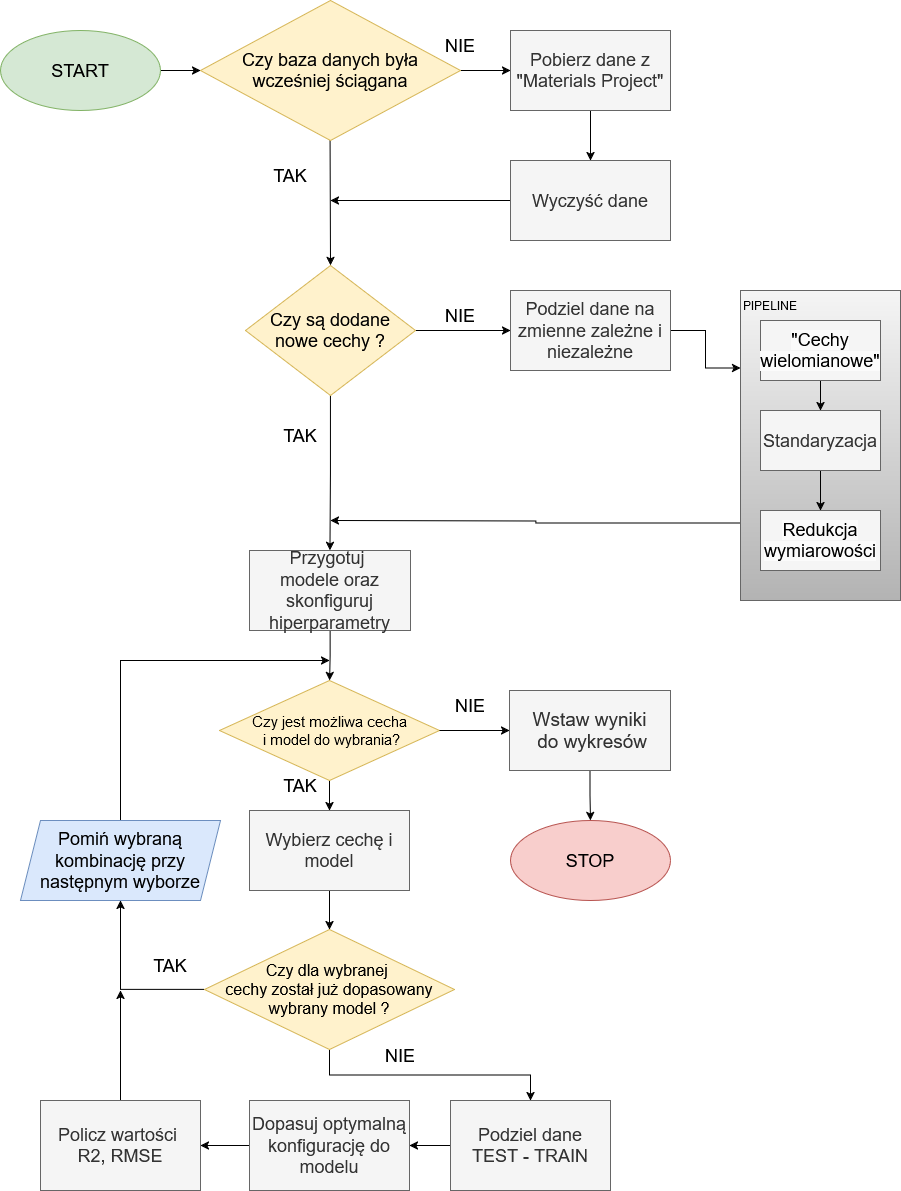

The diagram above was exported from draw.io. Its source (the exported page's mxGraphModel, read from the mxfile embedded in the PNG):
<mxGraphModel dx="3203" dy="1674" grid="1" gridSize="10" guides="1" tooltips="1" connect="1" arrows="1" fold="1" page="1" pageScale="1" pageWidth="827" pageHeight="1169" math="0" shadow="0">
  <root>
    <mxCell id="0" />
    <mxCell id="1" parent="0" />
    <mxCell id="cDzCZzN9RZYSc7Y9a4c3-7" style="edgeStyle=orthogonalEdgeStyle;rounded=0;orthogonalLoop=1;jettySize=auto;html=1;entryX=0;entryY=0.5;entryDx=0;entryDy=0;" parent="1" source="cDzCZzN9RZYSc7Y9a4c3-1" target="cDzCZzN9RZYSc7Y9a4c3-2" edge="1">
      <mxGeometry relative="1" as="geometry" />
    </mxCell>
    <mxCell id="cDzCZzN9RZYSc7Y9a4c3-1" value="&lt;font style=&quot;font-size: 18px;&quot;&gt;START&lt;/font&gt;" style="ellipse;whiteSpace=wrap;html=1;fillColor=#d5e8d4;strokeColor=#82b366;" parent="1" vertex="1">
      <mxGeometry x="-170" y="270" width="160" height="80" as="geometry" />
    </mxCell>
    <mxCell id="cDzCZzN9RZYSc7Y9a4c3-8" style="edgeStyle=orthogonalEdgeStyle;rounded=0;orthogonalLoop=1;jettySize=auto;html=1;entryX=0.5;entryY=0;entryDx=0;entryDy=0;" parent="1" edge="1" target="cDzCZzN9RZYSc7Y9a4c3-3">
      <mxGeometry relative="1" as="geometry">
        <mxPoint x="159.5" y="360" as="sourcePoint" />
        <mxPoint x="159.5" y="480" as="targetPoint" />
      </mxGeometry>
    </mxCell>
    <mxCell id="cDzCZzN9RZYSc7Y9a4c3-11" style="edgeStyle=orthogonalEdgeStyle;rounded=0;orthogonalLoop=1;jettySize=auto;html=1;entryX=0;entryY=0.5;entryDx=0;entryDy=0;" parent="1" source="cDzCZzN9RZYSc7Y9a4c3-2" target="cDzCZzN9RZYSc7Y9a4c3-5" edge="1">
      <mxGeometry relative="1" as="geometry" />
    </mxCell>
    <mxCell id="cDzCZzN9RZYSc7Y9a4c3-2" value="&lt;font style=&quot;font-size: 18px;&quot;&gt;Czy baza danych była wcześniej ściągana&lt;/font&gt;" style="rhombus;whiteSpace=wrap;html=1;fillColor=#fff2cc;strokeColor=#d6b656;" parent="1" vertex="1">
      <mxGeometry x="30" y="240" width="260" height="140" as="geometry" />
    </mxCell>
    <mxCell id="cDzCZzN9RZYSc7Y9a4c3-13" style="edgeStyle=orthogonalEdgeStyle;rounded=0;orthogonalLoop=1;jettySize=auto;html=1;entryX=0;entryY=0.5;entryDx=0;entryDy=0;" parent="1" source="cDzCZzN9RZYSc7Y9a4c3-3" target="rnDVi5TxUB8NvRtQBUBa-9" edge="1">
      <mxGeometry relative="1" as="geometry">
        <mxPoint x="340" y="570" as="targetPoint" />
      </mxGeometry>
    </mxCell>
    <mxCell id="cDzCZzN9RZYSc7Y9a4c3-14" style="edgeStyle=orthogonalEdgeStyle;rounded=0;orthogonalLoop=1;jettySize=auto;html=1;entryX=0.5;entryY=0;entryDx=0;entryDy=0;" parent="1" source="cDzCZzN9RZYSc7Y9a4c3-3" target="rnDVi5TxUB8NvRtQBUBa-27" edge="1">
      <mxGeometry relative="1" as="geometry" />
    </mxCell>
    <mxCell id="cDzCZzN9RZYSc7Y9a4c3-3" value="&lt;div&gt;&lt;font style=&quot;font-size: 18px;&quot;&gt;Czy są dodane nowe cechy ?&lt;/font&gt;&lt;/div&gt;" style="rhombus;whiteSpace=wrap;html=1;fillColor=#fff2cc;strokeColor=#d6b656;" parent="1" vertex="1">
      <mxGeometry x="75" y="505" width="170" height="130" as="geometry" />
    </mxCell>
    <mxCell id="cDzCZzN9RZYSc7Y9a4c3-4" value="&lt;font style=&quot;font-size: 18px;&quot;&gt;STOP&lt;/font&gt;" style="ellipse;whiteSpace=wrap;html=1;fillColor=#f8cecc;strokeColor=#b85450;" parent="1" vertex="1">
      <mxGeometry x="340" y="1060" width="160" height="80" as="geometry" />
    </mxCell>
    <mxCell id="rnDVi5TxUB8NvRtQBUBa-3" value="" style="edgeStyle=orthogonalEdgeStyle;rounded=0;orthogonalLoop=1;jettySize=auto;html=1;" edge="1" parent="1" source="cDzCZzN9RZYSc7Y9a4c3-5" target="rnDVi5TxUB8NvRtQBUBa-2">
      <mxGeometry relative="1" as="geometry" />
    </mxCell>
    <mxCell id="cDzCZzN9RZYSc7Y9a4c3-5" value="&lt;font style=&quot;font-size: 18px;&quot;&gt;Pobierz dane z &quot;Materials Project&quot;&lt;/font&gt;" style="rounded=0;whiteSpace=wrap;html=1;fillColor=#f5f5f5;fontColor=#333333;strokeColor=#666666;" parent="1" vertex="1">
      <mxGeometry x="340" y="270" width="160" height="80" as="geometry" />
    </mxCell>
    <mxCell id="cDzCZzN9RZYSc7Y9a4c3-24" value="&lt;font style=&quot;font-size: 18px;&quot;&gt;NIE&lt;/font&gt;" style="text;html=1;align=center;verticalAlign=middle;whiteSpace=wrap;rounded=0;" parent="1" vertex="1">
      <mxGeometry x="260" y="270" width="60" height="30" as="geometry" />
    </mxCell>
    <mxCell id="cDzCZzN9RZYSc7Y9a4c3-25" value="&lt;font style=&quot;font-size: 18px;&quot;&gt;NIE&lt;/font&gt;" style="text;html=1;align=center;verticalAlign=middle;whiteSpace=wrap;rounded=0;" parent="1" vertex="1">
      <mxGeometry x="260" y="540" width="60" height="30" as="geometry" />
    </mxCell>
    <mxCell id="cDzCZzN9RZYSc7Y9a4c3-26" value="&lt;div&gt;&lt;font style=&quot;font-size: 18px;&quot;&gt;TAK&lt;/font&gt;&lt;/div&gt;" style="text;html=1;align=center;verticalAlign=middle;whiteSpace=wrap;rounded=0;" parent="1" vertex="1">
      <mxGeometry x="100" y="660" width="60" height="30" as="geometry" />
    </mxCell>
    <mxCell id="cDzCZzN9RZYSc7Y9a4c3-32" value="&lt;span style=&quot;color: rgba(0, 0, 0, 0); font-family: monospace; font-size: 0px; text-align: start;&quot;&gt;%3CmxGraphModel%3E%3Croot%3E%3CmxCell%20id%3D%220%22%2F%3E%3CmxCell%20id%3D%221%22%20parent%3D%220%22%2F%3E%3CmxCell%20id%3D%222%22%20value%3D%22%26lt%3Bfont%20style%3D%26quot%3Bfont-size%3A%2018px%3B%26quot%3B%26gt%3BYES%26lt%3B%2Ffont%26gt%3B%22%20style%3D%22text%3Bhtml%3D1%3Balign%3Dcenter%3BverticalAlign%3Dmiddle%3BwhiteSpace%3Dwrap%3Brounded%3D0%3B%22%20vertex%3D%221%22%20parent%3D%221%22%3E%3CmxGeometry%20x%3D%22150%22%20y%3D%22640%22%20width%3D%2260%22%20height%3D%2230%22%20as%3D%22geometry%22%2F%3E%3C%2FmxCell%3E%3C%2Froot%3E%3C%2FmxGraphModel%3E&lt;/span&gt;" style="text;html=1;align=center;verticalAlign=middle;resizable=0;points=[];autosize=1;strokeColor=none;fillColor=none;" parent="1" vertex="1">
      <mxGeometry x="190" y="490" width="20" height="30" as="geometry" />
    </mxCell>
    <mxCell id="cDzCZzN9RZYSc7Y9a4c3-33" value="&lt;div&gt;&lt;font style=&quot;font-size: 18px;&quot;&gt;TAK&lt;/font&gt;&lt;/div&gt;" style="text;html=1;align=center;verticalAlign=middle;whiteSpace=wrap;rounded=0;" parent="1" vertex="1">
      <mxGeometry x="90" y="400" width="60" height="30" as="geometry" />
    </mxCell>
    <mxCell id="rnDVi5TxUB8NvRtQBUBa-4" style="edgeStyle=orthogonalEdgeStyle;rounded=0;orthogonalLoop=1;jettySize=auto;html=1;" edge="1" parent="1" source="rnDVi5TxUB8NvRtQBUBa-2">
      <mxGeometry relative="1" as="geometry">
        <mxPoint x="160" y="440" as="targetPoint" />
      </mxGeometry>
    </mxCell>
    <mxCell id="rnDVi5TxUB8NvRtQBUBa-2" value="&lt;font style=&quot;font-size: 18px;&quot;&gt;Wyczyść dane&lt;br&gt;&lt;/font&gt;" style="rounded=0;whiteSpace=wrap;html=1;fillColor=#f5f5f5;fontColor=#333333;strokeColor=#666666;" vertex="1" parent="1">
      <mxGeometry x="340" y="400" width="160" height="80" as="geometry" />
    </mxCell>
    <mxCell id="rnDVi5TxUB8NvRtQBUBa-8" style="edgeStyle=orthogonalEdgeStyle;rounded=0;orthogonalLoop=1;jettySize=auto;html=1;entryX=0;entryY=0.25;entryDx=0;entryDy=0;" edge="1" parent="1" source="rnDVi5TxUB8NvRtQBUBa-9" target="rnDVi5TxUB8NvRtQBUBa-11">
      <mxGeometry relative="1" as="geometry">
        <mxPoint x="490" y="750" as="targetPoint" />
      </mxGeometry>
    </mxCell>
    <mxCell id="rnDVi5TxUB8NvRtQBUBa-9" value="&lt;div&gt;&lt;font style=&quot;font-size: 18px;&quot;&gt;Podziel dane na zmienne zależne i niezależne&lt;/font&gt;&lt;/div&gt;" style="rounded=0;whiteSpace=wrap;html=1;fillColor=#f5f5f5;fontColor=#333333;strokeColor=#666666;" vertex="1" parent="1">
      <mxGeometry x="340" y="530" width="160" height="80" as="geometry" />
    </mxCell>
    <mxCell id="rnDVi5TxUB8NvRtQBUBa-10" value="" style="group;fillColor=#f5f5f5;fontColor=#333333;strokeColor=#666666;" vertex="1" connectable="0" parent="1">
      <mxGeometry x="570" y="530" width="160" height="310" as="geometry" />
    </mxCell>
    <mxCell id="rnDVi5TxUB8NvRtQBUBa-36" style="edgeStyle=orthogonalEdgeStyle;rounded=0;orthogonalLoop=1;jettySize=auto;html=1;exitX=0;exitY=0.75;exitDx=0;exitDy=0;" edge="1" parent="rnDVi5TxUB8NvRtQBUBa-10" source="rnDVi5TxUB8NvRtQBUBa-11">
      <mxGeometry relative="1" as="geometry">
        <mxPoint x="-410" y="230" as="targetPoint" />
      </mxGeometry>
    </mxCell>
    <mxCell id="rnDVi5TxUB8NvRtQBUBa-11" value="" style="rounded=0;whiteSpace=wrap;html=1;fillColor=#f5f5f5;gradientColor=#b3b3b3;strokeColor=#666666;" vertex="1" parent="rnDVi5TxUB8NvRtQBUBa-10">
      <mxGeometry width="160" height="310" as="geometry" />
    </mxCell>
    <mxCell id="rnDVi5TxUB8NvRtQBUBa-12" value="" style="edgeStyle=orthogonalEdgeStyle;rounded=0;orthogonalLoop=1;jettySize=auto;html=1;" edge="1" parent="rnDVi5TxUB8NvRtQBUBa-10" source="rnDVi5TxUB8NvRtQBUBa-13" target="rnDVi5TxUB8NvRtQBUBa-15">
      <mxGeometry relative="1" as="geometry" />
    </mxCell>
    <mxCell id="rnDVi5TxUB8NvRtQBUBa-13" value="&lt;div&gt;&lt;span style=&quot;color: rgb(0, 0, 0); font-family: Helvetica; font-size: 18px; font-style: normal; font-variant-ligatures: normal; font-variant-caps: normal; font-weight: 400; letter-spacing: normal; text-align: center; text-indent: 0px; text-transform: none; word-spacing: 0px; -webkit-text-stroke-width: 0px; white-space: normal; background-color: rgb(251, 251, 251); text-decoration-thickness: initial; text-decoration-style: initial; text-decoration-color: initial; float: none; display: inline !important;&quot;&gt;&lt;/span&gt;&lt;span style=&quot;color: rgb(0, 0, 0); font-family: Helvetica; font-size: 18px; font-style: normal; font-variant-ligatures: normal; font-variant-caps: normal; font-weight: 400; letter-spacing: normal; text-align: center; text-indent: 0px; text-transform: none; word-spacing: 0px; -webkit-text-stroke-width: 0px; white-space: normal; background-color: rgb(251, 251, 251); text-decoration-thickness: initial; text-decoration-style: initial; text-decoration-color: initial; float: none; display: inline !important;&quot;&gt;&quot;Cechy wielomianowe&quot;&lt;/span&gt;&lt;/div&gt;" style="rounded=0;whiteSpace=wrap;html=1;fillColor=#f5f5f5;fontColor=#333333;strokeColor=#666666;" vertex="1" parent="rnDVi5TxUB8NvRtQBUBa-10">
      <mxGeometry x="20" y="30" width="120" height="60" as="geometry" />
    </mxCell>
    <mxCell id="rnDVi5TxUB8NvRtQBUBa-14" value="" style="edgeStyle=orthogonalEdgeStyle;rounded=0;orthogonalLoop=1;jettySize=auto;html=1;" edge="1" parent="rnDVi5TxUB8NvRtQBUBa-10" source="rnDVi5TxUB8NvRtQBUBa-15" target="rnDVi5TxUB8NvRtQBUBa-16">
      <mxGeometry relative="1" as="geometry" />
    </mxCell>
    <mxCell id="rnDVi5TxUB8NvRtQBUBa-15" value="&lt;span style=&quot;font-size: 18px;&quot;&gt;Standaryzacja&lt;br&gt;&lt;/span&gt;" style="rounded=0;whiteSpace=wrap;html=1;fillColor=#f5f5f5;fontColor=#333333;strokeColor=#666666;" vertex="1" parent="rnDVi5TxUB8NvRtQBUBa-10">
      <mxGeometry x="20" y="120" width="120" height="60" as="geometry" />
    </mxCell>
    <mxCell id="rnDVi5TxUB8NvRtQBUBa-16" value="&lt;span style=&quot;color: rgb(0, 0, 0); font-family: Helvetica; font-size: 18px; font-style: normal; font-variant-ligatures: normal; font-variant-caps: normal; font-weight: 400; letter-spacing: normal; text-align: center; text-indent: 0px; text-transform: none; word-spacing: 0px; -webkit-text-stroke-width: 0px; white-space: normal; background-color: rgb(251, 251, 251); text-decoration-thickness: initial; text-decoration-style: initial; text-decoration-color: initial; display: inline !important; float: none;&quot;&gt;Redukcja wymiarowości&lt;/span&gt;" style="rounded=0;whiteSpace=wrap;html=1;fillColor=#f5f5f5;fontColor=#333333;strokeColor=#666666;" vertex="1" parent="rnDVi5TxUB8NvRtQBUBa-10">
      <mxGeometry x="20" y="220" width="120" height="60" as="geometry" />
    </mxCell>
    <mxCell id="rnDVi5TxUB8NvRtQBUBa-17" value="&lt;div&gt;PIPELINE&lt;/div&gt;" style="text;html=1;align=center;verticalAlign=middle;whiteSpace=wrap;rounded=0;" vertex="1" parent="rnDVi5TxUB8NvRtQBUBa-10">
      <mxGeometry width="60" height="30" as="geometry" />
    </mxCell>
    <mxCell id="rnDVi5TxUB8NvRtQBUBa-32" value="" style="edgeStyle=orthogonalEdgeStyle;rounded=0;orthogonalLoop=1;jettySize=auto;html=1;exitX=0.5;exitY=0;exitDx=0;exitDy=0;" edge="1" parent="1" source="rnDVi5TxUB8NvRtQBUBa-25">
      <mxGeometry relative="1" as="geometry">
        <mxPoint x="-50" y="1230" as="targetPoint" />
      </mxGeometry>
    </mxCell>
    <mxCell id="rnDVi5TxUB8NvRtQBUBa-34" value="" style="edgeStyle=orthogonalEdgeStyle;rounded=0;orthogonalLoop=1;jettySize=auto;html=1;" edge="1" parent="1" source="rnDVi5TxUB8NvRtQBUBa-33" target="cDzCZzN9RZYSc7Y9a4c3-4">
      <mxGeometry relative="1" as="geometry" />
    </mxCell>
    <mxCell id="rnDVi5TxUB8NvRtQBUBa-33" value="&lt;div&gt;&lt;font style=&quot;font-size: 19px;&quot;&gt;Wstaw wyniki&lt;/font&gt;&lt;/div&gt;&lt;div&gt;&lt;font style=&quot;font-size: 19px;&quot;&gt;&amp;nbsp;do wykresów&lt;/font&gt;&lt;/div&gt;" style="rounded=0;whiteSpace=wrap;html=1;fillColor=#f5f5f5;fontColor=#333333;strokeColor=#666666;" vertex="1" parent="1">
      <mxGeometry x="339" y="930" width="161" height="80" as="geometry" />
    </mxCell>
    <mxCell id="rnDVi5TxUB8NvRtQBUBa-59" value="" style="edgeStyle=orthogonalEdgeStyle;rounded=0;orthogonalLoop=1;jettySize=auto;html=1;" edge="1" parent="1" source="rnDVi5TxUB8NvRtQBUBa-22" target="rnDVi5TxUB8NvRtQBUBa-24">
      <mxGeometry relative="1" as="geometry" />
    </mxCell>
    <mxCell id="rnDVi5TxUB8NvRtQBUBa-22" value="&lt;font style=&quot;font-size: 18px;&quot;&gt;Podziel dane &lt;br&gt;TEST - TRAIN&lt;/font&gt;" style="rounded=0;whiteSpace=wrap;html=1;fillColor=#f5f5f5;fontColor=#333333;strokeColor=#666666;" vertex="1" parent="1">
      <mxGeometry x="280" y="1340" width="160" height="90" as="geometry" />
    </mxCell>
    <mxCell id="rnDVi5TxUB8NvRtQBUBa-23" style="edgeStyle=orthogonalEdgeStyle;rounded=0;orthogonalLoop=1;jettySize=auto;html=1;entryX=1;entryY=0.5;entryDx=0;entryDy=0;" edge="1" parent="1" source="rnDVi5TxUB8NvRtQBUBa-24" target="rnDVi5TxUB8NvRtQBUBa-25">
      <mxGeometry relative="1" as="geometry" />
    </mxCell>
    <mxCell id="rnDVi5TxUB8NvRtQBUBa-24" value="&lt;div&gt;&lt;font style=&quot;font-size: 18px;&quot;&gt;Dopasuj optymalną konfigurację do modelu&lt;br&gt;&lt;/font&gt;&lt;/div&gt;" style="rounded=0;whiteSpace=wrap;html=1;fillColor=#f5f5f5;fontColor=#333333;strokeColor=#666666;" vertex="1" parent="1">
      <mxGeometry x="79" y="1340" width="160" height="90" as="geometry" />
    </mxCell>
    <mxCell id="rnDVi5TxUB8NvRtQBUBa-25" value="&lt;div&gt;&lt;font style=&quot;font-size: 18px;&quot;&gt;Policz wartości&amp;nbsp;&lt;/font&gt;&lt;/div&gt;&lt;div&gt;&lt;font style=&quot;font-size: 18px;&quot;&gt;R2, RMSE&lt;/font&gt;&lt;/div&gt;" style="rounded=0;whiteSpace=wrap;html=1;fillColor=#f5f5f5;fontColor=#333333;strokeColor=#666666;" vertex="1" parent="1">
      <mxGeometry x="-130" y="1340" width="160" height="90" as="geometry" />
    </mxCell>
    <mxCell id="rnDVi5TxUB8NvRtQBUBa-48" value="" style="edgeStyle=orthogonalEdgeStyle;rounded=0;orthogonalLoop=1;jettySize=auto;html=1;" edge="1" parent="1" source="rnDVi5TxUB8NvRtQBUBa-27" target="rnDVi5TxUB8NvRtQBUBa-45">
      <mxGeometry relative="1" as="geometry" />
    </mxCell>
    <mxCell id="rnDVi5TxUB8NvRtQBUBa-27" value="&lt;div&gt;&lt;font style=&quot;font-size: 18px;&quot;&gt;Przygotuj&amp;nbsp;&lt;/font&gt;&lt;/div&gt;&lt;div&gt;&lt;font style=&quot;font-size: 18px;&quot;&gt;modele oraz&lt;br&gt;&lt;/font&gt;&lt;/div&gt;&lt;div&gt;&lt;font style=&quot;font-size: 18px;&quot;&gt;skonfiguruj hiperparametry&lt;/font&gt;&lt;/div&gt;" style="rounded=0;whiteSpace=wrap;html=1;fillColor=#f5f5f5;fontColor=#333333;strokeColor=#666666;" vertex="1" parent="1">
      <mxGeometry x="79" y="790" width="161" height="80" as="geometry" />
    </mxCell>
    <mxCell id="rnDVi5TxUB8NvRtQBUBa-41" value="" style="edgeStyle=orthogonalEdgeStyle;rounded=0;orthogonalLoop=1;jettySize=auto;html=1;" edge="1" parent="1" source="rnDVi5TxUB8NvRtQBUBa-38" target="rnDVi5TxUB8NvRtQBUBa-40">
      <mxGeometry relative="1" as="geometry" />
    </mxCell>
    <mxCell id="rnDVi5TxUB8NvRtQBUBa-38" value="&lt;font style=&quot;font-size: 18px;&quot;&gt;Wybierz cechę i model&lt;br&gt;&lt;/font&gt;" style="rounded=0;whiteSpace=wrap;html=1;fillColor=#f5f5f5;fontColor=#333333;strokeColor=#666666;" vertex="1" parent="1">
      <mxGeometry x="79" y="1050" width="160" height="80" as="geometry" />
    </mxCell>
    <mxCell id="rnDVi5TxUB8NvRtQBUBa-42" style="edgeStyle=orthogonalEdgeStyle;rounded=0;orthogonalLoop=1;jettySize=auto;html=1;" edge="1" parent="1" source="rnDVi5TxUB8NvRtQBUBa-40" target="rnDVi5TxUB8NvRtQBUBa-22">
      <mxGeometry relative="1" as="geometry">
        <mxPoint x="500" y="1260" as="targetPoint" />
      </mxGeometry>
    </mxCell>
    <mxCell id="rnDVi5TxUB8NvRtQBUBa-44" style="edgeStyle=orthogonalEdgeStyle;rounded=0;orthogonalLoop=1;jettySize=auto;html=1;exitX=0.5;exitY=0;exitDx=0;exitDy=0;" edge="1" parent="1" source="rnDVi5TxUB8NvRtQBUBa-53">
      <mxGeometry relative="1" as="geometry">
        <mxPoint x="159" y="900" as="targetPoint" />
        <Array as="points">
          <mxPoint x="-50" y="900" />
        </Array>
      </mxGeometry>
    </mxCell>
    <mxCell id="rnDVi5TxUB8NvRtQBUBa-54" style="edgeStyle=orthogonalEdgeStyle;rounded=0;orthogonalLoop=1;jettySize=auto;html=1;exitX=0;exitY=0.5;exitDx=0;exitDy=0;" edge="1" parent="1" source="rnDVi5TxUB8NvRtQBUBa-40" target="rnDVi5TxUB8NvRtQBUBa-53">
      <mxGeometry relative="1" as="geometry" />
    </mxCell>
    <mxCell id="rnDVi5TxUB8NvRtQBUBa-40" value="&lt;div&gt;&lt;font style=&quot;font-size: 16px;&quot;&gt;Czy dla wybranej&amp;nbsp;&lt;/font&gt;&lt;/div&gt;&lt;div&gt;&lt;font style=&quot;font-size: 16px;&quot;&gt;cechy został już dopasowany wybrany model ?&lt;/font&gt;&lt;/div&gt;" style="rhombus;whiteSpace=wrap;html=1;fillColor=#fff2cc;strokeColor=#d6b656;" vertex="1" parent="1">
      <mxGeometry x="34" y="1169" width="250" height="120" as="geometry" />
    </mxCell>
    <mxCell id="rnDVi5TxUB8NvRtQBUBa-43" value="&lt;font style=&quot;font-size: 18px;&quot;&gt;NIE&lt;/font&gt;" style="text;html=1;align=center;verticalAlign=middle;whiteSpace=wrap;rounded=0;" vertex="1" parent="1">
      <mxGeometry x="200" y="1280" width="60" height="30" as="geometry" />
    </mxCell>
    <mxCell id="rnDVi5TxUB8NvRtQBUBa-47" value="" style="edgeStyle=orthogonalEdgeStyle;rounded=0;orthogonalLoop=1;jettySize=auto;html=1;" edge="1" parent="1" source="rnDVi5TxUB8NvRtQBUBa-45" target="rnDVi5TxUB8NvRtQBUBa-38">
      <mxGeometry relative="1" as="geometry" />
    </mxCell>
    <mxCell id="rnDVi5TxUB8NvRtQBUBa-45" value="&lt;div&gt;&lt;font style=&quot;font-size: 15px;&quot;&gt;Czy jest możliwa cecha&lt;/font&gt;&lt;/div&gt;&lt;div&gt;&lt;font style=&quot;font-size: 15px;&quot;&gt;&amp;nbsp;i model do wybrania?&lt;/font&gt;&lt;/div&gt;" style="rhombus;whiteSpace=wrap;html=1;fillColor=#fff2cc;strokeColor=#d6b656;" vertex="1" parent="1">
      <mxGeometry x="49" y="920" width="220" height="100" as="geometry" />
    </mxCell>
    <mxCell id="rnDVi5TxUB8NvRtQBUBa-49" value="&lt;div&gt;&lt;font style=&quot;font-size: 18px;&quot;&gt;TAK&lt;/font&gt;&lt;/div&gt;" style="text;html=1;align=center;verticalAlign=middle;whiteSpace=wrap;rounded=0;" vertex="1" parent="1">
      <mxGeometry x="100" y="1010" width="60" height="30" as="geometry" />
    </mxCell>
    <mxCell id="rnDVi5TxUB8NvRtQBUBa-50" value="&lt;font style=&quot;font-size: 18px;&quot;&gt;NIE&lt;/font&gt;" style="text;html=1;align=center;verticalAlign=middle;whiteSpace=wrap;rounded=0;" vertex="1" parent="1">
      <mxGeometry x="270" y="930" width="60" height="30" as="geometry" />
    </mxCell>
    <mxCell id="rnDVi5TxUB8NvRtQBUBa-51" value="" style="endArrow=classic;html=1;rounded=0;exitX=1;exitY=0.5;exitDx=0;exitDy=0;entryX=0;entryY=0.5;entryDx=0;entryDy=0;" edge="1" parent="1" source="rnDVi5TxUB8NvRtQBUBa-45" target="rnDVi5TxUB8NvRtQBUBa-33">
      <mxGeometry width="50" height="50" relative="1" as="geometry">
        <mxPoint x="330" y="1060" as="sourcePoint" />
        <mxPoint x="430" y="970" as="targetPoint" />
      </mxGeometry>
    </mxCell>
    <mxCell id="rnDVi5TxUB8NvRtQBUBa-53" value="&lt;font style=&quot;font-size: 18px;&quot;&gt;Pomiń wybraną kombinację przy następnym wyborze&lt;/font&gt;" style="shape=parallelogram;perimeter=parallelogramPerimeter;whiteSpace=wrap;html=1;fixedSize=1;fillColor=#dae8fc;strokeColor=#6c8ebf;" vertex="1" parent="1">
      <mxGeometry x="-150" y="1060" width="200" height="80" as="geometry" />
    </mxCell>
    <mxCell id="rnDVi5TxUB8NvRtQBUBa-56" value="&lt;div&gt;&lt;font style=&quot;font-size: 18px;&quot;&gt;TAK&lt;/font&gt;&lt;/div&gt;" style="text;html=1;align=center;verticalAlign=middle;whiteSpace=wrap;rounded=0;" vertex="1" parent="1">
      <mxGeometry x="-30" y="1190" width="60" height="30" as="geometry" />
    </mxCell>
  </root>
</mxGraphModel>